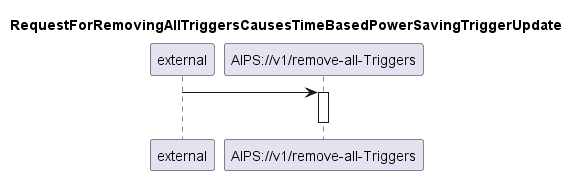

The diagram above was rendered by PlantUML. Its source (embedded in the PNG):
@startuml 204_removeAllTriggers
skinparam responseMessageBelowArrow true

title
RequestForRemovingAllTriggersCausesTimeBasedPowerSavingTriggerUpdate
end title

participant "external" as requestor
participant "AIPS://v1/remove-all-Triggers" as removeTrigger

requestor -> removeTrigger
activate removeTrigger

deactivate removeTrigger




@enduml